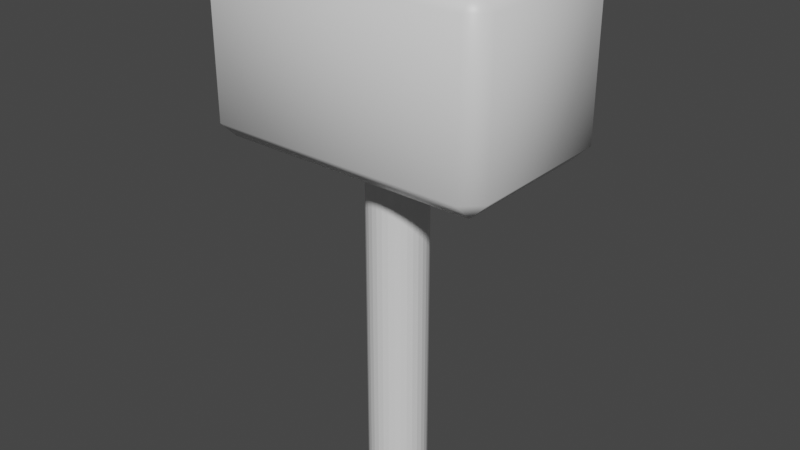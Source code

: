 # Source: build_hammer.blend  (saved by Blender 2.90.8; exported with 4.5.12 LTS)
import bpy
from mathutils import Matrix  # noqa: F401  (used for matrix-valued properties, if any)

bpy.ops.wm.read_factory_settings(use_empty=True)
scene = bpy.context.scene
scene.name = 'Scene'

# ---- collections
col_collection = bpy.data.collections.new('Collection'); scene.collection.children.link(col_collection)

# ---- materials (node trees are filled in below, after node groups)
mat_material = bpy.data.materials.new('Material')
mat_material.alpha_threshold = 0.0
mat_material.use_transparent_shadow = False
mat_material.line_color = (0.0, 0.0, 0.0, 1.0)

# ---- material node trees
mat_material.use_nodes = True; mat_material.node_tree.nodes.clear()
_N = mat_material.node_tree.nodes; _L = mat_material.node_tree.links
n0 = _N.new('ShaderNodeOutputMaterial'); n0.name = 'Material Output'; n0.location = (300, 300)
n1 = _N.new('ShaderNodeBsdfPrincipled'); n1.name = 'Principled BSDF'; n1.location = (10, 300)
n1.distribution = 'GGX'
n1.subsurface_method = 'BURLEY'
n1.inputs[2].default_value = 0.4
n1.inputs[3].default_value = 1.45
n1.inputs[27].default_value = (0.0, 0.0, 0.0, 1.0)
n1.inputs[28].default_value = 1.0
_L.new(n1.outputs[0], n0.inputs[0])
n0.is_active_output = True

# ---- world
world_world = bpy.data.worlds.new('World'); scene.world = world_world
world_world.use_nodes = True; world_world.node_tree.nodes.clear()
_N = world_world.node_tree.nodes; _L = world_world.node_tree.links
n0 = _N.new('ShaderNodeOutputWorld'); n0.name = 'World Output'; n0.location = (300, 300)
n1 = _N.new('ShaderNodeBackground'); n1.name = 'Background'; n1.location = (10, 300)
n1.inputs[0].default_value = (0.05088, 0.05088, 0.05088, 1.0)
_L.new(n1.outputs[0], n0.inputs[0])
n0.is_active_output = True
world_world.color = (0.05088, 0.05088, 0.05088)
world_world.use_sun_shadow = False
world_world.sun_shadow_jitter_overblur = 0.0

# ---- meshes
me_cube = bpy.data.meshes.new('Cube')
me_cube.from_pydata([(3.61e-08, 0.3259, -2.667), (3.61e-08, 0.3259, 1.086), (0.06358, 0.3196, -2.667), (0.06358, 0.3196, 1.086), (0.1247, 0.3011, -2.667), (0.1247, 0.3011, 1.086), (0.1811, 0.271, -2.667), (0.1811, 0.271, 1.086), (0.2305, 0.2305, -2.667), (0.2305, 0.2305, 1.086), (0.271, 0.1811, -2.667), (0.271, 0.1811, 1.086), (0.3011, 0.1247, -2.667), (0.3011, 0.1247, 1.086), (0.3196, 0.06358, -2.667), (0.3196, 0.06358, 1.086), (0.3259, 2.393e-07, -2.667), (0.3259, 2.393e-07, 1.086), (0.3196, -0.06358, -2.667), (0.3196, -0.06358, 1.086), (0.3011, -0.1247, -2.667), (0.3011, -0.1247, 1.086), (0.271, -0.1811, -2.667), (0.271, -0.1811, 1.086), (0.2305, -0.2305, -2.667), (0.2305, -0.2305, 1.086), (0.1811, -0.271, -2.667), (0.1811, -0.271, 1.086), (0.1247, -0.3011, -2.667), (0.1247, -0.3011, 1.086), (0.06358, -0.3196, -2.667), (0.06358, -0.3196, 1.086), (-7.01e-08, -0.3259, -2.667), (-7.01e-08, -0.3259, 1.086), (-0.06358, -0.3196, -2.667), (-0.06358, -0.3196, 1.086), (-0.1247, -0.3011, -2.667), (-0.1247, -0.3011, 1.086), (-0.1811, -0.271, -2.667), (-0.1811, -0.271, 1.086), (-0.2305, -0.2305, -2.667), (-0.2305, -0.2305, 1.086), (-0.271, -0.1811, -2.667), (-0.271, -0.1811, 1.086), (-0.3011, -0.1247, -2.667), (-0.3011, -0.1247, 1.086), (-0.3196, -0.06358, -2.667), (-0.3196, -0.06358, 1.086), (-0.3259, 5.294e-07, -2.667), (-0.3259, 5.294e-07, 1.086), (-0.3196, 0.06358, -2.667), (-0.3196, 0.06358, 1.086), (-0.3011, 0.1247, -2.667), (-0.3011, 0.1247, 1.086), (-0.271, 0.1811, -2.667), (-0.271, 0.1811, 1.086), (-0.2305, 0.2305, -2.667), (-0.2305, 0.2305, 1.086), (-0.1811, 0.271, -2.667), (-0.1811, 0.271, 1.086), (-0.1247, 0.3011, -2.667), (-0.1247, 0.3011, 1.086), (-0.06358, 0.3196, -2.667), (-0.06358, 0.3196, 1.086), (1.464, 1.0, 2.835), (1.464, 0.8124, 3.022), (1.652, 0.8124, 2.835), (1.464, 0.8124, 1.022), (1.464, 1.0, 1.21), (1.652, 0.8124, 1.21), (1.652, -0.8124, 2.835), (1.464, -0.8124, 3.022), (1.464, -1.0, 2.835), (1.652, -0.8124, 1.21), (1.464, -1.0, 1.21), (1.464, -0.8124, 1.022), (-1.408, 1.0, 2.835), (-1.595, 0.8124, 2.835), (-1.408, 0.8124, 3.022), (-1.595, 0.8124, 1.21), (-1.408, 1.0, 1.21), (-1.408, 0.8124, 1.022), (-1.595, -0.8124, 2.835), (-1.408, -1.0, 2.835), (-1.408, -0.8124, 3.022), (-1.408, -0.8124, 1.022), (-1.408, -1.0, 1.21), (-1.595, -0.8124, 1.21)], [], [(81, 67, 75, 85), (87, 82, 77, 79), (74, 72, 83, 86), (65, 78, 84, 71), (69, 66, 70, 73), (0, 1, 3, 2), (2, 3, 5, 4), (4, 5, 7, 6), (6, 7, 9, 8), (8, 9, 11, 10), (10, 11, 13, 12), (12, 13, 15, 14), (14, 15, 17, 16), (16, 17, 19, 18), (18, 19, 21, 20), (20, 21, 23, 22), (22, 23, 25, 24), (24, 25, 27, 26), (26, 27, 29, 28), (28, 29, 31, 30), (30, 31, 33, 32), (32, 33, 35, 34), (34, 35, 37, 36), (36, 37, 39, 38), (38, 39, 41, 40), (40, 41, 43, 42), (42, 43, 45, 44), (44, 45, 47, 46), (46, 47, 49, 48), (48, 49, 51, 50), (50, 51, 53, 52), (52, 53, 55, 54), (54, 55, 57, 56), (56, 57, 59, 58), (58, 59, 61, 60), (3, 1, 63, 61, 59, 57, 55, 53, 51, 49, 47, 45, 43, 41, 39, 37, 35, 33, 31, 29, 27, 25, 23, 21, 19, 17, 15, 13, 11, 9, 7, 5), (60, 61, 63, 62), (62, 63, 1, 0), (0, 2, 4, 6, 8, 10, 12, 14, 16, 18, 20, 22, 24, 26, 28, 30, 32, 34, 36, 38, 40, 42, 44, 46, 48, 50, 52, 54, 56, 58, 60, 62), (64, 65, 66), (67, 68, 69), (70, 71, 72), (73, 74, 75), (76, 77, 78), (79, 80, 81), (82, 83, 84), (85, 86, 87), (81, 85, 87, 79), (67, 81, 80, 68), (66, 69, 68, 64), (86, 83, 82, 87), (72, 74, 73, 70), (76, 80, 79, 77), (71, 84, 83, 72), (65, 71, 70, 66), (85, 75, 74, 86), (84, 78, 77, 82), (78, 65, 64, 76), (75, 67, 69, 73), (80, 76, 64, 68)])
me_cube.polygons.foreach_set('use_smooth', [1, 1, 1, 1, 1, 0, 0, 0, 0, 0, 0, 0, 0, 0, 0, 0, 0, 0, 0, 0, 0, 0, 0, 0, 0, 0, 0, 0, 0, 0, 0, 0, 0, 0, 0, 0, 0, 0, 0, 1, 1, 1, 1, 1, 1, 1, 1, 1, 1, 1, 1, 1, 1, 1, 1, 1, 1, 1, 1, 1])
_uv = me_cube.uv_layers.new(name='UVMap')
_uv.uv.foreach_set('vector', [0.1394, 0.5235, 0.3606, 0.5235, 0.3606, 0.7265, 0.1394, 0.7265, 0.3985, 0.02345, 0.6015, 0.02345, 0.6015, 0.2265, 0.3985, 0.2265, 0.3985, 0.7644, 0.6015, 0.7644, 0.6015, 0.9856, 0.3985, 0.9856, 0.6394, 0.5235, 0.8606, 0.5235, 0.8606, 0.7265, 0.6394, 0.7265, 0.3985, 0.5235, 0.6015, 0.5235, 0.6015, 0.7265, 0.3985, 0.7265, 1.0, 0.5, 1.0, 1.0, 0.9688, 1.0, 0.9688, 0.5, 0.9688, 0.5, 0.9688, 1.0, 0.9375, 1.0, 0.9375, 0.5, 0.9375, 0.5, 0.9375, 1.0, 0.9062, 1.0, 0.9062, 0.5, 0.9062, 0.5, 0.9062, 1.0, 0.875, 1.0, 0.875, 0.5, 0.875, 0.5, 0.875, 1.0, 0.8438, 1.0, 0.8438, 0.5, 0.8438, 0.5, 0.8438, 1.0, 0.8125, 1.0, 0.8125, 0.5, 0.8125, 0.5, 0.8125, 1.0, 0.7812, 1.0, 0.7812, 0.5, 0.7812, 0.5, 0.7812, 1.0, 0.75, 1.0, 0.75, 0.5, 0.75, 0.5, 0.75, 1.0, 0.7188, 1.0, 0.7188, 0.5, 0.7188, 0.5, 0.7188, 1.0, 0.6875, 1.0, 0.6875, 0.5, 0.6875, 0.5, 0.6875, 1.0, 0.6562, 1.0, 0.6562, 0.5, 0.6562, 0.5, 0.6562, 1.0, 0.625, 1.0, 0.625, 0.5, 0.625, 0.5, 0.625, 1.0, 0.5938, 1.0, 0.5938, 0.5, 0.5938, 0.5, 0.5938, 1.0, 0.5625, 1.0, 0.5625, 0.5, 0.5625, 0.5, 0.5625, 1.0, 0.5312, 1.0, 0.5312, 0.5, 0.5312, 0.5, 0.5312, 1.0, 0.5, 1.0, 0.5, 0.5, 0.5, 0.5, 0.5, 1.0, 0.4688, 1.0, 0.4688, 0.5, 0.4688, 0.5, 0.4688, 1.0, 0.4375, 1.0, 0.4375, 0.5, 0.4375, 0.5, 0.4375, 1.0, 0.4062, 1.0, 0.4062, 0.5, 0.4062, 0.5, 0.4062, 1.0, 0.375, 1.0, 0.375, 0.5, 0.375, 0.5, 0.375, 1.0, 0.3438, 1.0, 0.3438, 0.5, 0.3438, 0.5, 0.3438, 1.0, 0.3125, 1.0, 0.3125, 0.5, 0.3125, 0.5, 0.3125, 1.0, 0.2812, 1.0, 0.2812, 0.5, 0.2812, 0.5, 0.2812, 1.0, 0.25, 1.0, 0.25, 0.5, 0.25, 0.5, 0.25, 1.0, 0.2188, 1.0, 0.2188, 0.5, 0.2188, 0.5, 0.2188, 1.0, 0.1875, 1.0, 0.1875, 0.5, 0.1875, 0.5, 0.1875, 1.0, 0.1562, 1.0, 0.1562, 0.5, 0.1562, 0.5, 0.1562, 1.0, 0.125, 1.0, 0.125, 0.5, 0.125, 0.5, 0.125, 1.0, 0.09375, 1.0, 0.09375, 0.5, 0.09375, 0.5, 0.09375, 1.0, 0.0625, 1.0, 0.0625, 0.5, 0.2968, 0.4854, 0.25, 0.49, 0.2032, 0.4854, 0.1582, 0.4717, 0.1167, 0.4496, 0.08029, 0.4197, 0.05045, 0.3833, 0.02827, 0.3418, 0.01461, 0.2968, 0.01, 0.25, 0.01461, 0.2032, 0.02827, 0.1582, 0.05045, 0.1167, 0.08029, 0.08029, 0.1167, 0.05045, 0.1582, 0.02827, 0.2032, 0.01461, 0.25, 0.01, 0.2968, 0.01461, 0.3418, 0.02827, 0.3833, 0.05045, 0.4197, 0.08029, 0.4496, 0.1167, 0.4717, 0.1582, 0.4854, 0.2032, 0.49, 0.25, 0.4854, 0.2968, 0.4717, 0.3418, 0.4496, 0.3833, 0.4197, 0.4197, 0.3833, 0.4496, 0.3418, 0.4717, 0.0625, 0.5, 0.0625, 1.0, 0.03125, 1.0, 0.03125, 0.5, 0.03125, 0.5, 0.03125, 1.0, 0.0, 1.0, 0.0, 0.5, 0.75, 0.49, 0.7968, 0.4854, 0.8418, 0.4717, 0.8833, 0.4496, 0.9197, 0.4197, 0.9496, 0.3833, 0.9717, 0.3418, 0.9854, 0.2968, 0.99, 0.25, 0.9854, 0.2032, 0.9717, 0.1582, 0.9496, 0.1167, 0.9197, 0.08029, 0.8833, 0.05045, 0.8418, 0.02827, 0.7968, 0.01461, 0.75, 0.01, 0.7032, 0.01461, 0.6582, 0.02827, 0.6167, 0.05045, 0.5803, 0.08029, 0.5504, 0.1167, 0.5283, 0.1582, 0.5146, 0.2032, 0.51, 0.25, 0.5146, 0.2968, 0.5283, 0.3418, 0.5504, 0.3833, 0.5803, 0.4197, 0.6167, 0.4496, 0.6582, 0.4717, 0.7032, 0.4854, 0.6015, 0.4856, 0.625, 0.4856, 0.6015, 0.5, 0.3606, 0.5235, 0.3606, 0.5, 0.375, 0.5235, 0.6015, 0.7265, 0.625, 0.7265, 0.6015, 0.75, 0.3985, 0.75, 0.375, 0.7644, 0.375, 0.7644, 0.6015, 0.25, 0.6015, 0.25, 0.625, 0.2265, 0.3985, 0.2265, 0.3985, 0.25, 0.375, 0.2265, 0.6015, 0.02345, 0.6015, 0.0, 0.625, 0.02345, 0.1394, 0.7265, 0.1394, 0.75, 0.125, 0.7265, 0.1394, 0.5235, 0.1394, 0.7265, 0.125, 0.7265, 0.125, 0.5235, 0.3606, 0.5235, 0.1394, 0.5235, 0.1394, 0.5, 0.3606, 0.5, 0.6015, 0.5235, 0.3985, 0.5235, 0.3985, 0.4856, 0.6015, 0.4856, 0.3985, 0.0, 0.6015, 0.0, 0.6015, 0.02345, 0.3985, 0.02345, 0.6015, 0.7644, 0.3985, 0.7644, 0.3985, 0.7265, 0.6015, 0.7265, 0.6015, 0.2644, 0.3985, 0.2644, 0.3985, 0.2265, 0.6015, 0.2265, 0.625, 0.7644, 0.625, 0.9856, 0.6015, 0.9856, 0.6015, 0.7644, 0.6394, 0.5235, 0.6394, 0.7265, 0.6015, 0.7265, 0.6015, 0.5235, 0.1394, 0.7265, 0.3606, 0.7265, 0.3606, 0.75, 0.1394, 0.75, 0.625, 0.02345, 0.625, 0.2265, 0.6015, 0.2265, 0.6015, 0.02345, 0.625, 0.2644, 0.625, 0.4856, 0.6015, 0.4856, 0.6015, 0.2644, 0.3606, 0.7265, 0.3606, 0.5235, 0.3985, 0.5235, 0.3985, 0.7265, 0.3985, 0.2644, 0.6015, 0.2644, 0.6015, 0.4856, 0.3985, 0.4856])
me_cube.materials.append(mat_material)
me_cube.use_remesh_preserve_volume = False
me_cube.use_remesh_preserve_attributes = False
me_cube.use_mirror_vertex_groups = False
me_cube.update()

# ---- objects
ob_cube = bpy.data.objects.new('Cube', me_cube)

# ---- transforms, parenting, visibility, modifiers, constraints
ob_cube.location = (0.0, 0.0, 0.0)
ob_cube.lock_rotations_4d = False
ob_cube.empty_display_type = 'ARROWS'
ob_cube.lineart.crease_threshold = 0.0

# ---- collection membership
col_collection.objects.link(ob_cube)

# ---- scene / render settings (as saved in the file)
scene.frame_start = 1; scene.frame_end = 250; scene.frame_set(1)
scene.render.engine = 'BLENDER_EEVEE_NEXT'
scene.cycles.use_denoising = False
scene.cycles.samples = 128
scene.cycles.sampling_pattern = 'TABULATED_SOBOL'
scene.cycles.use_adaptive_sampling = False
scene.cycles.use_light_tree = False
scene.view_settings.view_transform = 'Filmic'
bpy.context.view_layer.update()

# ---- added for rendering (the .blend has no active camera and no usable light): camera, sun
cam_auto = bpy.data.cameras.new('AutoCamera')
cam_auto.lens = 50.0
cam_auto.sensor_width = 36.0
cam_auto.clip_end = 1000.0
ob_auto_camera = bpy.data.objects.new('AutoCamera', cam_auto)
scene.collection.objects.link(ob_auto_camera)
ob_auto_camera.location = (6.36548, -7.60455, 5.24757)
ob_auto_camera.rotation_euler = (1.09748, -7.21219e-08, 0.694738)
scene.camera = ob_auto_camera
light_auto_sun = bpy.data.lights.new('AutoSun', 'SUN')
light_auto_sun.energy = 3.0
light_auto_sun.angle = 0.0523599
ob_auto_sun = bpy.data.objects.new('AutoSun', light_auto_sun)
scene.collection.objects.link(ob_auto_sun)
ob_auto_sun.rotation_euler = (0.872665, 0.174533, 0.523599)
bpy.context.view_layer.update()
